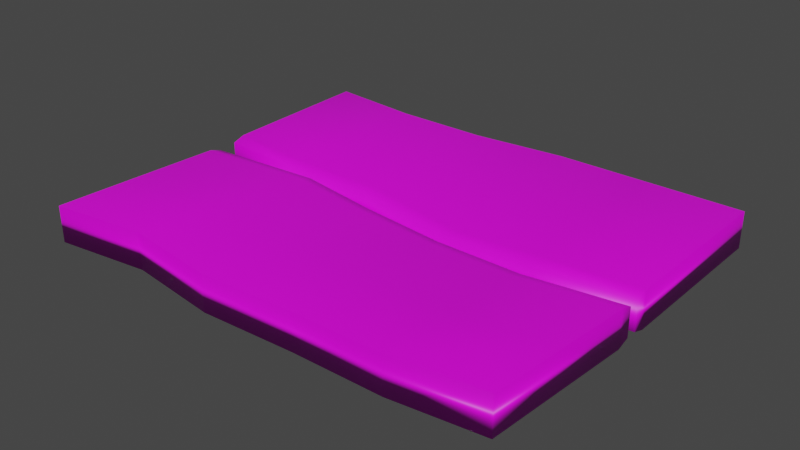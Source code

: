 # Source: Broken_Door.blend  (saved by Blender 3.5.10; exported with 4.5.12 LTS)
import bpy
from mathutils import Matrix  # noqa: F401  (used for matrix-valued properties, if any)

bpy.ops.wm.read_factory_settings(use_empty=True)
scene = bpy.context.scene
scene.name = 'Scene'

# ---- collections
col_collection = bpy.data.collections.new('Collection'); scene.collection.children.link(col_collection)

# ---- images (referenced by path relative to the original .blend; pixels are not part of the script)
import os
ASSET_DIR = os.environ.get("B2B_ASSET_DIR", "")  # directory of the original .blend (textures are referenced by path, not embedded)
HERE = os.path.dirname(os.path.abspath(__file__))  # packed textures are extracted next to this script under _unpacked/

def load_image(name, relpath, width, height, colorspace="sRGB"):
    """Load a texture the original file referenced (path relative to the .blend, or extracted next to this script)."""
    p = next((c for c in (os.path.join(HERE, relpath), os.path.join(ASSET_DIR, relpath)) if relpath and os.path.exists(c)), "")
    if p:
        img = bpy.data.images.load(p, check_existing=True)
        img.name = name
    else:  # same state as the original file: an image datablock whose file is absent (Cycles renders it pink)
        img = bpy.data.images.new(name, width, height)
        img.source = "FILE"
        img.filepath = "//" + (relpath or name)
    img.colorspace_settings.name = colorspace
    return img
img_rock_purple_png_001 = load_image('rock-purple.png.001', 'rock-purple.png', 1024, 1024, 'sRGB')

# ---- materials (node trees are filled in below, after node groups)
mat_material_001 = bpy.data.materials.new('Material.001')
mat_material_001.use_transparent_shadow = False

# ---- material node trees
mat_material_001.use_nodes = True; mat_material_001.node_tree.nodes.clear()
_N = mat_material_001.node_tree.nodes; _L = mat_material_001.node_tree.links
n0 = _N.new('ShaderNodeBsdfPrincipled'); n0.name = 'Principled BSDF'; n0.location = (10, 300)
n0.distribution = 'GGX'
n0.subsurface_method = 'RANDOM_WALK_SKIN'
n0.inputs[3].default_value = 1.45
n0.inputs[27].default_value = (0.0, 0.0, 0.0, 1.0)
n0.inputs[28].default_value = 1.0
n1 = _N.new('ShaderNodeOutputMaterial'); n1.name = 'Material Output'; n1.location = (300, 300)
n2 = _N.new('ShaderNodeTexImage'); n2.name = 'Image Texture'; n2.location = (-280, 280)
n2.image = img_rock_purple_png_001
_L.new(n0.outputs[0], n1.inputs[0])
_L.new(n2.outputs[0], n0.inputs[0])
n1.is_active_output = True

# ---- world
world_world = bpy.data.worlds.new('World'); scene.world = world_world
world_world.use_nodes = True; world_world.node_tree.nodes.clear()
_N = world_world.node_tree.nodes; _L = world_world.node_tree.links
n0 = _N.new('ShaderNodeOutputWorld'); n0.name = 'World Output'; n0.location = (300, 300)
n1 = _N.new('ShaderNodeBackground'); n1.name = 'Background'; n1.location = (10, 300)
n1.inputs[0].default_value = (0.05088, 0.05088, 0.05088, 1.0)
_L.new(n1.outputs[0], n0.inputs[0])
n0.is_active_output = True
world_world.color = (0.05088, 0.05088, 0.05088)
world_world.use_sun_shadow = False
world_world.sun_shadow_jitter_overblur = 0.0

# ---- meshes
me_cube_001 = bpy.data.meshes.new('Cube.001')
me_cube_001.from_pydata([(-0.5864, 1.002, 0.0), (-0.5864, 1.002, 2.0), (0.5864, 1.002, 0.0), (0.5864, 1.002, 2.0), (-0.4549, 0.002154, 0.0), (-0.5864, 0.06983, 0.0), (-0.5576, 0.1392, 1.97), (-0.4261, 0.07156, 1.97), (0.5864, 0.06983, 0.0), (0.4549, 0.002154, 0.0), (0.4837, 0.07156, 1.97), (0.6152, 0.1392, 1.97), (-0.5864, 1.002, 0.4), (-0.5864, 1.002, 0.8), (-0.5864, 0.9519, 1.2), (-0.5864, 0.9528, 1.6), (0.5864, 0.9528, 1.6), (0.5864, 0.9519, 1.2), (0.5864, 1.002, 0.8), (0.5864, 1.002, 0.4), (-0.7313, 0.1455, 1.656), (-0.8879, 0.177, 1.251), (-0.9308, 0.07848, 0.7924), (-0.6895, 0.05855, 0.4034), (-0.5997, 0.07777, 1.656), (-0.7564, 0.1093, 1.251), (-0.7993, 0.0108, 0.7924), (-0.558, -0.009124, 0.4034), (0.31, 0.07777, 1.656), (0.1534, 0.1093, 1.251), (0.1105, 0.0108, 0.7924), (0.3518, -0.009124, 0.4034), (0.4415, 0.1455, 1.656), (0.2849, 0.177, 1.251), (0.242, 0.07848, 0.7924), (0.4833, 0.05855, 0.4034)], [], [(32, 16, 3, 11), (11, 3, 1, 6), (16, 15, 1, 3), (5, 0, 2, 8), (15, 20, 6, 1), (20, 24, 7, 6), (4, 5, 8, 9), (10, 11, 6, 7), (28, 32, 11, 10), (24, 28, 10, 7), (4, 9, 31, 27), (27, 31, 30, 26), (26, 30, 29, 25), (25, 29, 28, 24), (9, 8, 35, 31), (31, 35, 34, 30), (30, 34, 33, 29), (29, 33, 32, 28), (5, 4, 27, 23), (23, 27, 26, 22), (22, 26, 25, 21), (21, 25, 24, 20), (0, 5, 23, 12), (12, 23, 22, 13), (13, 22, 21, 14), (14, 21, 20, 15), (2, 0, 12, 19), (19, 12, 13, 18), (18, 13, 14, 17), (17, 14, 15, 16), (8, 2, 19, 35), (35, 19, 18, 34), (34, 18, 17, 33), (33, 17, 16, 32)])
me_cube_001.polygons.foreach_set('use_smooth', [True] * 34)
_uv = me_cube_001.uv_layers.new(name='UVMap')
_uv.uv.foreach_set('vector', [0.09399, 0.4985, 0.09399, 0.3621, 0.03546, 0.3621, 0.03546, 0.4985, 0.3382, 0.5304, 0.4747, 0.5304, 0.4747, 0.4869, 0.3382, 0.4869, 0.09399, 0.2507, 0.09399, 0.1808, 0.03546, 0.1808, 0.03546, 0.2507, 0.4648, 0.1869, 0.3283, 0.1869, 0.3283, 0.2446, 0.4648, 0.2446, 0.09399, 0.9306, 0.09399, 0.7941, 0.03546, 0.7941, 0.03546, 0.9306, 0.09797, 0.7263, 0.09797, 0.7078, 0.04209, 0.7078, 0.04209, 0.7263, 0.4747, 0.1934, 0.4648, 0.1869, 0.4648, 0.2446, 0.4747, 0.2381, 0.3283, 0.5255, 0.3382, 0.5304, 0.3382, 0.4869, 0.3283, 0.4918, 0.09797, 0.5849, 0.09797, 0.5664, 0.04209, 0.5664, 0.04209, 0.5849, 0.09399, 0.6722, 0.09399, 0.6205, 0.03546, 0.6205, 0.03546, 0.6722, 0.3281, 0.6722, 0.3281, 0.6205, 0.2696, 0.6205, 0.2696, 0.6722, 0.2696, 0.6722, 0.2696, 0.6205, 0.2111, 0.6205, 0.2111, 0.6722, 0.2111, 0.6722, 0.2111, 0.6205, 0.1525, 0.6205, 0.1525, 0.6722, 0.1525, 0.6722, 0.1525, 0.6205, 0.09399, 0.6205, 0.09399, 0.6722, 0.3215, 0.5849, 0.3215, 0.5664, 0.2656, 0.5664, 0.2656, 0.5849, 0.2656, 0.5849, 0.2656, 0.5664, 0.2097, 0.5664, 0.2097, 0.5849, 0.2097, 0.5849, 0.2097, 0.5664, 0.1539, 0.5664, 0.1539, 0.5849, 0.1539, 0.5849, 0.1539, 0.5664, 0.09797, 0.5664, 0.09797, 0.5849, 0.3215, 0.7263, 0.3215, 0.7078, 0.2656, 0.7078, 0.2656, 0.7263, 0.2656, 0.7263, 0.2656, 0.7078, 0.2097, 0.7078, 0.2097, 0.7263, 0.2097, 0.7263, 0.2097, 0.7078, 0.1539, 0.7078, 0.1539, 0.7263, 0.1539, 0.7263, 0.1539, 0.7078, 0.09797, 0.7078, 0.09797, 0.7263, 0.3281, 0.9306, 0.3281, 0.7941, 0.2696, 0.7941, 0.2696, 0.9306, 0.2696, 0.9306, 0.2696, 0.7941, 0.2111, 0.7941, 0.2111, 0.9306, 0.2111, 0.9306, 0.2111, 0.7941, 0.1525, 0.7941, 0.1525, 0.9306, 0.1525, 0.9306, 0.1525, 0.7941, 0.09399, 0.7941, 0.09399, 0.9306, 0.3281, 0.2507, 0.3281, 0.1808, 0.2696, 0.1808, 0.2696, 0.2507, 0.2696, 0.2507, 0.2696, 0.1808, 0.2111, 0.1808, 0.2111, 0.2507, 0.2111, 0.2507, 0.2111, 0.1808, 0.1525, 0.1808, 0.1525, 0.2507, 0.1525, 0.2507, 0.1525, 0.1808, 0.09399, 0.1808, 0.09399, 0.2507, 0.3281, 0.4985, 0.3281, 0.3621, 0.2696, 0.3621, 0.2696, 0.4985, 0.2696, 0.4985, 0.2696, 0.3621, 0.2111, 0.3621, 0.2111, 0.4985, 0.2111, 0.4985, 0.2111, 0.3621, 0.1525, 0.3621, 0.1525, 0.4985, 0.1525, 0.4985, 0.1525, 0.3621, 0.09399, 0.3621, 0.09399, 0.4985])
me_cube_001.materials.append(mat_material_001)
me_cube_001.update()
me_cube_003 = bpy.data.meshes.new('Cube.003')
me_cube_003.from_pydata([(-0.1166, -1.002, 0.0), (-0.5864, -1.002, 2.0), (1.056, -1.002, 0.0), (0.5864, -1.002, 2.0), (-0.4549, -0.05471, 0.0), (-0.5864, -0.1224, 0.0), (-0.5628, -0.1091, 1.955), (-0.4313, -0.04138, 1.955), (0.5864, -0.1224, 0.0), (0.4549, -0.05471, 0.0), (0.4785, -0.04138, 1.955), (0.61, -0.1091, 1.955), (-0.4359, -1.002, 0.4), (-0.5864, -0.979, 0.8), (-0.5864, -1.002, 1.2), (-0.6069, -0.9323, 1.603), (0.5659, -0.9323, 1.603), (0.5864, -1.002, 1.2), (0.5864, -0.979, 0.8), (0.7369, -1.002, 0.4), (-0.6385, -0.04391, 1.483), (-0.8626, -0.05992, 1.17), (-0.901, -0.1034, 0.8), (-0.6831, -0.163, 0.4062), (-0.507, 0.02377, 1.483), (-0.7311, 0.007754, 1.17), (-0.7695, -0.0357, 0.8), (-0.5515, -0.09536, 0.4062), (0.4028, 0.02377, 1.483), (0.1787, 0.007754, 1.17), (0.1403, -0.0357, 0.8), (0.3582, -0.09536, 0.4062), (0.5343, -0.04391, 1.483), (0.3102, -0.05992, 1.17), (0.2718, -0.1034, 0.8), (0.4898, -0.163, 0.4062), (-0.3515, -0.5623, 0.0), (0.5982, -0.5556, 1.978), (-0.5746, -0.5556, 1.978), (0.8213, -0.5623, 0.0), (-0.5595, -0.5826, 0.4031), (-0.7437, -0.5412, 0.8), (-0.7245, -0.531, 1.185), (-0.6227, -0.4881, 1.543), (0.6133, -0.5826, 0.4031), (0.4291, -0.5412, 0.8), (0.4483, -0.531, 1.185), (0.5501, -0.4881, 1.543)], [], [(47, 37, 3, 16), (37, 38, 1, 3), (16, 3, 1, 15), (36, 39, 2, 0), (43, 38, 6, 20), (20, 6, 7, 24), (4, 9, 8, 5), (10, 7, 6, 11), (28, 10, 11, 32), (24, 7, 10, 28), (4, 27, 31, 9), (27, 26, 30, 31), (26, 25, 29, 30), (25, 24, 28, 29), (9, 31, 35, 8), (31, 30, 34, 35), (30, 29, 33, 34), (29, 28, 32, 33), (5, 23, 27, 4), (23, 22, 26, 27), (22, 21, 25, 26), (21, 20, 24, 25), (36, 40, 23, 5), (40, 41, 22, 23), (41, 42, 21, 22), (42, 43, 20, 21), (2, 19, 12, 0), (19, 18, 13, 12), (18, 17, 14, 13), (17, 16, 15, 14), (39, 44, 19, 2), (44, 45, 18, 19), (45, 46, 17, 18), (46, 47, 16, 17), (33, 32, 47, 46), (34, 33, 46, 45), (35, 34, 45, 44), (8, 35, 44, 39), (14, 15, 43, 42), (13, 14, 42, 41), (12, 13, 41, 40), (0, 12, 40, 36), (15, 1, 38, 43), (5, 8, 39, 36), (11, 6, 38, 37), (32, 11, 37, 47)])
me_cube_003.polygons.foreach_set('use_smooth', [True] * 46)
_uv = me_cube_003.uv_layers.new(name='UVMap')
_uv.uv.foreach_set('vector', [0.09399, 0.4303, 0.03546, 0.4303, 0.03546, 0.3621, 0.09399, 0.3621, 0.4064, 0.5304, 0.4064, 0.4869, 0.4747, 0.4869, 0.4747, 0.5304, 0.09399, 0.2507, 0.03546, 0.2507, 0.03546, 0.1808, 0.09399, 0.1808, 0.3965, 0.1869, 0.3965, 0.2446, 0.3283, 0.2446, 0.3283, 0.1869, 0.09399, 0.8624, 0.03546, 0.8624, 0.03546, 0.7941, 0.09399, 0.7941, 0.09797, 0.7263, 0.04209, 0.7263, 0.04209, 0.7078, 0.09797, 0.7078, 0.4747, 0.1934, 0.4747, 0.2381, 0.4648, 0.2446, 0.4648, 0.1869, 0.3283, 0.5255, 0.3283, 0.4918, 0.3382, 0.4869, 0.3382, 0.5304, 0.09797, 0.5849, 0.04209, 0.5849, 0.04209, 0.5664, 0.09797, 0.5664, 0.09399, 0.6722, 0.03546, 0.6722, 0.03546, 0.6205, 0.09399, 0.6205, 0.3281, 0.6722, 0.2696, 0.6722, 0.2696, 0.6205, 0.3281, 0.6205, 0.2696, 0.6722, 0.2111, 0.6722, 0.2111, 0.6205, 0.2696, 0.6205, 0.2111, 0.6722, 0.1525, 0.6722, 0.1525, 0.6205, 0.2111, 0.6205, 0.1525, 0.6722, 0.09399, 0.6722, 0.09399, 0.6205, 0.1525, 0.6205, 0.3215, 0.5849, 0.2656, 0.5849, 0.2656, 0.5664, 0.3215, 0.5664, 0.2656, 0.5849, 0.2097, 0.5849, 0.2097, 0.5664, 0.2656, 0.5664, 0.2097, 0.5849, 0.1539, 0.5849, 0.1539, 0.5664, 0.2097, 0.5664, 0.1539, 0.5849, 0.09797, 0.5849, 0.09797, 0.5664, 0.1539, 0.5664, 0.3215, 0.7263, 0.2656, 0.7263, 0.2656, 0.7078, 0.3215, 0.7078, 0.2656, 0.7263, 0.2097, 0.7263, 0.2097, 0.7078, 0.2656, 0.7078, 0.2097, 0.7263, 0.1539, 0.7263, 0.1539, 0.7078, 0.2097, 0.7078, 0.1539, 0.7263, 0.09797, 0.7263, 0.09797, 0.7078, 0.1539, 0.7078, 0.3281, 0.8624, 0.2696, 0.8624, 0.2696, 0.7941, 0.3281, 0.7941, 0.2696, 0.8624, 0.2111, 0.8624, 0.2111, 0.7941, 0.2696, 0.7941, 0.2111, 0.8624, 0.1525, 0.8624, 0.1525, 0.7941, 0.2111, 0.7941, 0.1525, 0.8624, 0.09399, 0.8624, 0.09399, 0.7941, 0.1525, 0.7941, 0.3281, 0.2507, 0.2696, 0.2507, 0.2696, 0.1808, 0.3281, 0.1808, 0.2696, 0.2507, 0.2111, 0.2507, 0.2111, 0.1808, 0.2696, 0.1808, 0.2111, 0.2507, 0.1525, 0.2507, 0.1525, 0.1808, 0.2111, 0.1808, 0.1525, 0.2507, 0.09399, 0.2507, 0.09399, 0.1808, 0.1525, 0.1808, 0.3281, 0.4303, 0.2696, 0.4303, 0.2696, 0.3621, 0.3281, 0.3621, 0.2696, 0.4303, 0.2111, 0.4303, 0.2111, 0.3621, 0.2696, 0.3621, 0.2111, 0.4303, 0.1525, 0.4303, 0.1525, 0.3621, 0.2111, 0.3621, 0.1525, 0.4303, 0.09399, 0.4303, 0.09399, 0.3621, 0.1525, 0.3621, 0.1525, 0.4985, 0.09399, 0.4985, 0.09399, 0.4303, 0.1525, 0.4303, 0.2111, 0.4985, 0.1525, 0.4985, 0.1525, 0.4303, 0.2111, 0.4303, 0.2696, 0.4985, 0.2111, 0.4985, 0.2111, 0.4303, 0.2696, 0.4303, 0.3281, 0.4985, 0.2696, 0.4985, 0.2696, 0.4303, 0.3281, 0.4303, 0.1525, 0.9306, 0.09399, 0.9306, 0.09399, 0.8624, 0.1525, 0.8624, 0.2111, 0.9306, 0.1525, 0.9306, 0.1525, 0.8624, 0.2111, 0.8624, 0.2696, 0.9306, 0.2111, 0.9306, 0.2111, 0.8624, 0.2696, 0.8624, 0.3281, 0.9306, 0.2696, 0.9306, 0.2696, 0.8624, 0.3281, 0.8624, 0.09399, 0.9306, 0.03546, 0.9306, 0.03546, 0.8624, 0.09399, 0.8624, 0.4648, 0.1869, 0.4648, 0.2446, 0.3965, 0.2446, 0.3965, 0.1869, 0.3382, 0.5304, 0.3382, 0.4869, 0.4064, 0.4869, 0.4064, 0.5304, 0.09399, 0.4985, 0.03546, 0.4985, 0.03546, 0.4303, 0.09399, 0.4303])
me_cube_003.materials.append(mat_material_001)
me_cube_003.update()

# ---- objects
ob_door_r = bpy.data.objects.new('Door.R', me_cube_001)
ob_door_l = bpy.data.objects.new('Door.L', me_cube_003)

# ---- transforms, parenting, visibility, modifiers, constraints
ob_door_r.location = (0.0, 0.0, 0.0)
ob_door_r.rotation_euler = (-0.0, -1.571, 0.0)
ob_door_r.scale = (0.3299, 2.0, 2.5)
ob_door_l.location = (0.0, 0.0, 0.0)
ob_door_l.rotation_euler = (-0.0, -1.571, 0.0)
ob_door_l.scale = (0.3299, 2.0, 2.5)

# ---- collection membership
col_collection.objects.link(ob_door_r)
col_collection.objects.link(ob_door_l)

# ---- scene / render settings (as saved in the file)
scene.frame_start = 1; scene.frame_end = 250; scene.frame_set(1)
scene.render.engine = 'BLENDER_EEVEE_NEXT'
scene.cycles.sampling_pattern = 'TABULATED_SOBOL'
scene.view_settings.view_transform = 'Filmic'
scene.unit_settings.scale_length = 0.01
bpy.context.view_layer.update()

# ---- added for rendering (the .blend has no active camera and no usable light): camera, sun
cam_auto = bpy.data.cameras.new('AutoCamera')
cam_auto.lens = 50.0
cam_auto.sensor_width = 36.0
cam_auto.clip_end = 1000.0
ob_auto_camera = bpy.data.objects.new('AutoCamera', cam_auto)
scene.collection.objects.link(ob_auto_camera)
ob_auto_camera.location = (3.46025, -7.1523, 4.78889)
ob_auto_camera.rotation_euler = (1.09748, -7.21219e-08, 0.694738)
scene.camera = ob_auto_camera
light_auto_sun = bpy.data.lights.new('AutoSun', 'SUN')
light_auto_sun.energy = 3.0
light_auto_sun.angle = 0.0523599
ob_auto_sun = bpy.data.objects.new('AutoSun', light_auto_sun)
scene.collection.objects.link(ob_auto_sun)
ob_auto_sun.rotation_euler = (0.872665, 0.174533, 0.523599)
bpy.context.view_layer.update()
